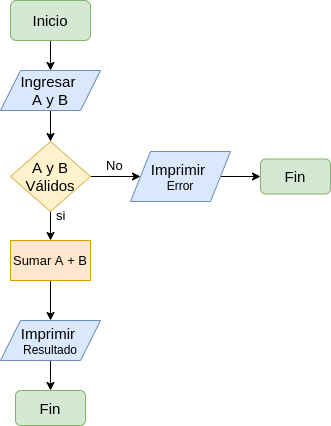

The diagram above was exported from draw.io. Its source (the exported page's mxGraphModel, read from the mxfile embedded in the PNG):
<mxGraphModel dx="1211" dy="664" grid="1" gridSize="10" guides="1" tooltips="1" connect="1" arrows="1" fold="1" page="1" pageScale="1" pageWidth="827" pageHeight="1169" math="0" shadow="0">
  <root>
    <mxCell id="0" />
    <mxCell id="1" parent="0" />
    <mxCell id="kRcfG-Gq1p02zxgfmB59-1" style="edgeStyle=orthogonalEdgeStyle;rounded=0;orthogonalLoop=1;jettySize=auto;html=1;" edge="1" parent="1" source="kRcfG-Gq1p02zxgfmB59-2" target="kRcfG-Gq1p02zxgfmB59-4">
      <mxGeometry relative="1" as="geometry" />
    </mxCell>
    <mxCell id="kRcfG-Gq1p02zxgfmB59-2" value="&lt;font style=&quot;font-size: 15px&quot;&gt;Inicio&lt;/font&gt;" style="rounded=1;whiteSpace=wrap;html=1;fillColor=#d5e8d4;strokeColor=#82b366;" vertex="1" parent="1">
      <mxGeometry x="259" y="80" width="80" height="40" as="geometry" />
    </mxCell>
    <mxCell id="kRcfG-Gq1p02zxgfmB59-3" style="edgeStyle=orthogonalEdgeStyle;rounded=0;orthogonalLoop=1;jettySize=auto;html=1;exitX=0.5;exitY=1;exitDx=0;exitDy=0;entryX=0.5;entryY=0;entryDx=0;entryDy=0;" edge="1" parent="1" source="kRcfG-Gq1p02zxgfmB59-4" target="kRcfG-Gq1p02zxgfmB59-7">
      <mxGeometry relative="1" as="geometry" />
    </mxCell>
    <mxCell id="kRcfG-Gq1p02zxgfmB59-4" value="&lt;font style=&quot;font-size: 15px&quot;&gt;Ingresar &lt;br&gt;A y B&lt;/font&gt;" style="shape=parallelogram;perimeter=parallelogramPerimeter;whiteSpace=wrap;html=1;fixedSize=1;fillColor=#dae8fc;strokeColor=#6c8ebf;" vertex="1" parent="1">
      <mxGeometry x="249" y="150" width="100" height="40" as="geometry" />
    </mxCell>
    <mxCell id="kRcfG-Gq1p02zxgfmB59-5" style="edgeStyle=orthogonalEdgeStyle;rounded=0;orthogonalLoop=1;jettySize=auto;html=1;" edge="1" parent="1" source="kRcfG-Gq1p02zxgfmB59-7" target="kRcfG-Gq1p02zxgfmB59-9">
      <mxGeometry relative="1" as="geometry" />
    </mxCell>
    <mxCell id="kRcfG-Gq1p02zxgfmB59-6" style="edgeStyle=orthogonalEdgeStyle;rounded=0;orthogonalLoop=1;jettySize=auto;html=1;entryX=0.5;entryY=0;entryDx=0;entryDy=0;fontSize=13;" edge="1" parent="1" source="kRcfG-Gq1p02zxgfmB59-7" target="kRcfG-Gq1p02zxgfmB59-13">
      <mxGeometry relative="1" as="geometry" />
    </mxCell>
    <mxCell id="kRcfG-Gq1p02zxgfmB59-7" value="&lt;font style=&quot;font-size: 15px&quot;&gt;A y B&lt;br&gt;Válidos&lt;/font&gt;" style="rhombus;whiteSpace=wrap;html=1;fillColor=#fff2cc;strokeColor=#d6b656;" vertex="1" parent="1">
      <mxGeometry x="259" y="221" width="80" height="70" as="geometry" />
    </mxCell>
    <mxCell id="kRcfG-Gq1p02zxgfmB59-8" style="edgeStyle=orthogonalEdgeStyle;rounded=0;orthogonalLoop=1;jettySize=auto;html=1;entryX=0;entryY=0.5;entryDx=0;entryDy=0;" edge="1" parent="1" source="kRcfG-Gq1p02zxgfmB59-9" target="kRcfG-Gq1p02zxgfmB59-10">
      <mxGeometry relative="1" as="geometry" />
    </mxCell>
    <mxCell id="kRcfG-Gq1p02zxgfmB59-9" value="&lt;span style=&quot;font-size: 15px&quot;&gt;Imprimir&amp;nbsp;&lt;br&gt;&lt;/span&gt;Error" style="shape=parallelogram;perimeter=parallelogramPerimeter;whiteSpace=wrap;html=1;fixedSize=1;fillColor=#dae8fc;strokeColor=#6c8ebf;" vertex="1" parent="1">
      <mxGeometry x="379" y="231" width="100" height="50" as="geometry" />
    </mxCell>
    <mxCell id="kRcfG-Gq1p02zxgfmB59-10" value="&lt;font style=&quot;font-size: 15px&quot;&gt;Fin&lt;/font&gt;" style="rounded=1;whiteSpace=wrap;html=1;fillColor=#d5e8d4;strokeColor=#82b366;" vertex="1" parent="1">
      <mxGeometry x="509" y="238.5" width="70" height="35" as="geometry" />
    </mxCell>
    <mxCell id="kRcfG-Gq1p02zxgfmB59-11" value="No" style="text;strokeColor=none;fillColor=none;align=left;verticalAlign=top;spacingLeft=4;spacingRight=4;overflow=hidden;rotatable=0;points=[[0,0.5],[1,0.5]];portConstraint=eastwest;fontSize=13;" vertex="1" parent="1">
      <mxGeometry x="349" y="231" width="30" height="26" as="geometry" />
    </mxCell>
    <mxCell id="kRcfG-Gq1p02zxgfmB59-12" style="edgeStyle=orthogonalEdgeStyle;rounded=0;orthogonalLoop=1;jettySize=auto;html=1;entryX=0.5;entryY=0;entryDx=0;entryDy=0;fontSize=13;" edge="1" parent="1" source="kRcfG-Gq1p02zxgfmB59-13" target="kRcfG-Gq1p02zxgfmB59-15">
      <mxGeometry relative="1" as="geometry" />
    </mxCell>
    <mxCell id="kRcfG-Gq1p02zxgfmB59-13" value="Sumar A + B" style="rounded=0;whiteSpace=wrap;html=1;fontSize=13;fillColor=#ffe6cc;strokeColor=#d79b00;" vertex="1" parent="1">
      <mxGeometry x="259" y="320" width="80" height="40" as="geometry" />
    </mxCell>
    <mxCell id="kRcfG-Gq1p02zxgfmB59-14" style="edgeStyle=orthogonalEdgeStyle;rounded=0;orthogonalLoop=1;jettySize=auto;html=1;fontSize=13;" edge="1" parent="1" source="kRcfG-Gq1p02zxgfmB59-15" target="kRcfG-Gq1p02zxgfmB59-16">
      <mxGeometry relative="1" as="geometry" />
    </mxCell>
    <mxCell id="kRcfG-Gq1p02zxgfmB59-15" value="&lt;span style=&quot;font-size: 15px&quot;&gt;Imprimir&amp;nbsp;&lt;br&gt;&lt;/span&gt;Resultado" style="shape=parallelogram;perimeter=parallelogramPerimeter;whiteSpace=wrap;html=1;fixedSize=1;fillColor=#dae8fc;strokeColor=#6c8ebf;" vertex="1" parent="1">
      <mxGeometry x="249" y="400" width="100" height="40" as="geometry" />
    </mxCell>
    <mxCell id="kRcfG-Gq1p02zxgfmB59-16" value="&lt;font style=&quot;font-size: 15px&quot;&gt;Fin&lt;/font&gt;" style="rounded=1;whiteSpace=wrap;html=1;fillColor=#d5e8d4;strokeColor=#82b366;" vertex="1" parent="1">
      <mxGeometry x="264" y="470" width="70" height="35" as="geometry" />
    </mxCell>
    <mxCell id="kRcfG-Gq1p02zxgfmB59-17" value="si" style="text;strokeColor=none;fillColor=none;align=left;verticalAlign=top;spacingLeft=4;spacingRight=4;overflow=hidden;rotatable=0;points=[[0,0.5],[1,0.5]];portConstraint=eastwest;fontSize=13;" vertex="1" parent="1">
      <mxGeometry x="299" y="281" width="30" height="26" as="geometry" />
    </mxCell>
  </root>
</mxGraphModel>